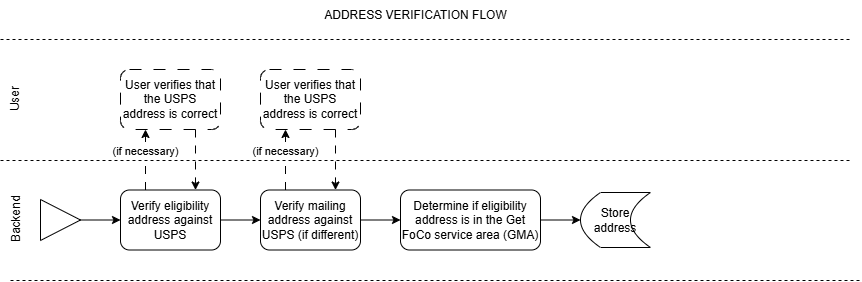

The diagram above was exported from draw.io. Its source (the exported page's mxGraphModel, read from the mxfile embedded in the PNG):
<mxGraphModel dx="1086" dy="779" grid="1" gridSize="10" guides="1" tooltips="1" connect="1" arrows="1" fold="1" page="1" pageScale="1" pageWidth="850" pageHeight="1100" math="0" shadow="0">
  <root>
    <mxCell id="0" />
    <mxCell id="1" parent="0" />
    <mxCell id="2" value="" style="endArrow=none;dashed=1;html=1;" parent="1" edge="1">
      <mxGeometry width="50" height="50" relative="1" as="geometry">
        <mxPoint y="160" as="sourcePoint" />
        <mxPoint x="850" y="160" as="targetPoint" />
      </mxGeometry>
    </mxCell>
    <mxCell id="3" value="User" style="text;html=1;align=center;verticalAlign=middle;resizable=0;points=[];autosize=1;strokeColor=none;fillColor=none;rotation=270;" parent="1" vertex="1">
      <mxGeometry x="-10" y="84" width="50" height="30" as="geometry" />
    </mxCell>
    <mxCell id="4" value="" style="endArrow=none;dashed=1;html=1;" parent="1" edge="1">
      <mxGeometry width="50" height="50" relative="1" as="geometry">
        <mxPoint y="39" as="sourcePoint" />
        <mxPoint x="850" y="39" as="targetPoint" />
      </mxGeometry>
    </mxCell>
    <mxCell id="5" value="" style="endArrow=none;dashed=1;html=1;" parent="1" edge="1">
      <mxGeometry width="50" height="50" relative="1" as="geometry">
        <mxPoint x="10" y="280" as="sourcePoint" />
        <mxPoint x="860" y="280" as="targetPoint" />
      </mxGeometry>
    </mxCell>
    <mxCell id="6" value="Backend" style="text;html=1;align=center;verticalAlign=middle;resizable=0;points=[];autosize=1;strokeColor=none;fillColor=none;rotation=270;" parent="1" vertex="1">
      <mxGeometry x="-20" y="204.5" width="70" height="30" as="geometry" />
    </mxCell>
    <mxCell id="12" value="ADDRESS VERIFICATION FLOW" style="text;html=1;align=center;verticalAlign=middle;resizable=0;points=[];autosize=1;strokeColor=none;fillColor=none;" parent="1" vertex="1">
      <mxGeometry x="310" width="210" height="30" as="geometry" />
    </mxCell>
    <mxCell id="24" value="" style="edgeStyle=none;html=1;dashed=1;dashPattern=8 8;exitX=0.25;exitY=0;exitDx=0;exitDy=0;entryX=0.25;entryY=1;entryDx=0;entryDy=0;" edge="1" parent="1" source="13" target="23">
      <mxGeometry relative="1" as="geometry">
        <mxPoint x="80" y="140" as="targetPoint" />
      </mxGeometry>
    </mxCell>
    <mxCell id="25" value="(if necessary)" style="edgeLabel;html=1;align=center;verticalAlign=middle;resizable=0;points=[];" vertex="1" connectable="0" parent="24">
      <mxGeometry x="0.3058" y="1" relative="1" as="geometry">
        <mxPoint y="1" as="offset" />
      </mxGeometry>
    </mxCell>
    <mxCell id="36" value="" style="edgeStyle=none;html=1;" edge="1" parent="1" source="13" target="35">
      <mxGeometry relative="1" as="geometry" />
    </mxCell>
    <mxCell id="13" value="Verify eligibility address against USPS" style="rounded=1;whiteSpace=wrap;html=1;" parent="1" vertex="1">
      <mxGeometry x="120" y="189.5" width="100" height="60" as="geometry" />
    </mxCell>
    <mxCell id="18" value="" style="edgeStyle=none;html=1;" edge="1" parent="1" source="17" target="13">
      <mxGeometry relative="1" as="geometry" />
    </mxCell>
    <mxCell id="17" value="" style="triangle;whiteSpace=wrap;html=1;" vertex="1" parent="1">
      <mxGeometry x="40" y="199" width="40" height="41" as="geometry" />
    </mxCell>
    <mxCell id="23" value="User verifies that the USPS address is correct" style="rounded=1;whiteSpace=wrap;html=1;dashed=1;dashPattern=12 12;" vertex="1" parent="1">
      <mxGeometry x="120" y="69" width="100" height="60" as="geometry" />
    </mxCell>
    <mxCell id="32" value="" style="edgeStyle=none;html=1;dashed=1;dashPattern=8 8;exitX=0.75;exitY=1;exitDx=0;exitDy=0;entryX=0.75;entryY=0;entryDx=0;entryDy=0;" edge="1" parent="1" source="23" target="13">
      <mxGeometry relative="1" as="geometry">
        <mxPoint x="420" y="171" as="sourcePoint" />
        <mxPoint x="420" y="110" as="targetPoint" />
      </mxGeometry>
    </mxCell>
    <mxCell id="42" value="" style="edgeStyle=none;html=1;" edge="1" parent="1" source="35" target="41">
      <mxGeometry relative="1" as="geometry" />
    </mxCell>
    <mxCell id="35" value="Verify mailing address against USPS (if different)" style="rounded=1;whiteSpace=wrap;html=1;" vertex="1" parent="1">
      <mxGeometry x="260" y="189.5" width="100" height="60" as="geometry" />
    </mxCell>
    <mxCell id="37" value="" style="edgeStyle=none;html=1;dashed=1;dashPattern=8 8;exitX=0.25;exitY=0;exitDx=0;exitDy=0;entryX=0.25;entryY=1;entryDx=0;entryDy=0;" edge="1" parent="1" target="39" source="35">
      <mxGeometry relative="1" as="geometry">
        <mxPoint x="285" y="190" as="sourcePoint" />
        <mxPoint x="220" y="140" as="targetPoint" />
      </mxGeometry>
    </mxCell>
    <mxCell id="38" value="(if necessary)" style="edgeLabel;html=1;align=center;verticalAlign=middle;resizable=0;points=[];" vertex="1" connectable="0" parent="37">
      <mxGeometry x="0.3058" y="1" relative="1" as="geometry">
        <mxPoint y="1" as="offset" />
      </mxGeometry>
    </mxCell>
    <mxCell id="39" value="User verifies that the USPS address is correct" style="rounded=1;whiteSpace=wrap;html=1;dashed=1;dashPattern=12 12;" vertex="1" parent="1">
      <mxGeometry x="260" y="69" width="100" height="60" as="geometry" />
    </mxCell>
    <mxCell id="40" value="" style="edgeStyle=none;html=1;dashed=1;dashPattern=8 8;exitX=0.75;exitY=1;exitDx=0;exitDy=0;entryX=0.75;entryY=0;entryDx=0;entryDy=0;" edge="1" parent="1" source="39" target="35">
      <mxGeometry relative="1" as="geometry">
        <mxPoint x="560" y="171" as="sourcePoint" />
        <mxPoint x="335" y="190" as="targetPoint" />
      </mxGeometry>
    </mxCell>
    <mxCell id="44" value="" style="edgeStyle=none;html=1;" edge="1" parent="1" source="41" target="43">
      <mxGeometry relative="1" as="geometry" />
    </mxCell>
    <mxCell id="41" value="Determine if eligibility address is in the Get FoCo service area (GMA)" style="rounded=1;whiteSpace=wrap;html=1;" vertex="1" parent="1">
      <mxGeometry x="400" y="189.5" width="140" height="60" as="geometry" />
    </mxCell>
    <mxCell id="43" value="Store address" style="shape=dataStorage;whiteSpace=wrap;html=1;fixedSize=1;" vertex="1" parent="1">
      <mxGeometry x="580" y="192" width="70" height="55" as="geometry" />
    </mxCell>
  </root>
</mxGraphModel>